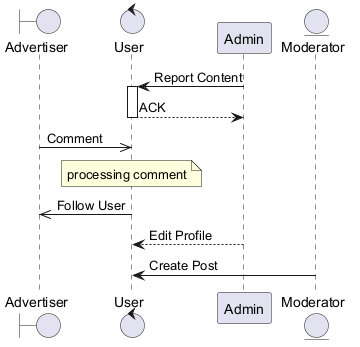

The diagram above was rendered by PlantUML. Its source (embedded in the PNG):
@startuml
skinparam backgroundColor #FFFFFF
skinparam classBackgroundColor #F3E5F5
skinparam classBorderColor #6A1B9A
boundary "Advertiser" as A
control "User" as U
participant "Admin" as A2
entity "Moderator" as M
A2 -> U : Report Content
activate U
U --> A2 : ACK
deactivate U
A ->> U : Comment
note over U : processing comment
U ->> A : Follow User
A2 --> U : Edit Profile
M -> U : Create Post
@enduml